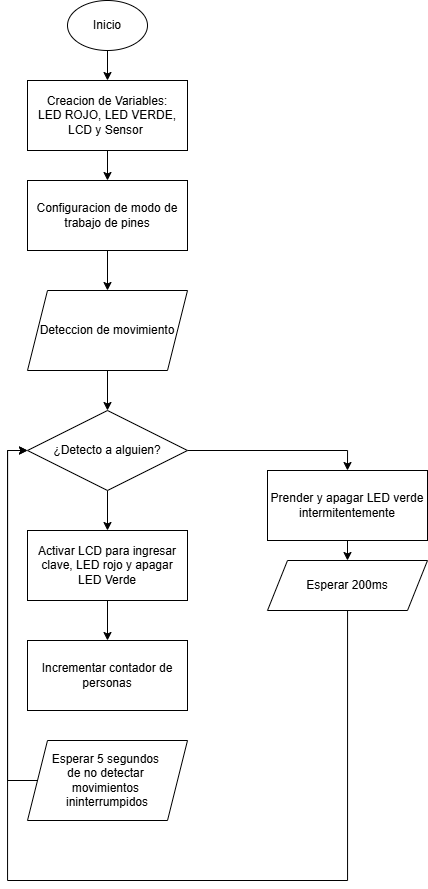

The diagram above was exported from draw.io. Its source (the exported page's mxGraphModel, read from the mxfile embedded in the PNG):
<mxGraphModel dx="1969" dy="922" grid="1" gridSize="10" guides="1" tooltips="1" connect="1" arrows="1" fold="1" page="1" pageScale="1" pageWidth="827" pageHeight="1169" math="0" shadow="0">
  <root>
    <mxCell id="0" />
    <mxCell id="1" parent="0" />
    <mxCell id="J4dYqYij9CjF3rWbMAf7-1" style="edgeStyle=orthogonalEdgeStyle;rounded=0;orthogonalLoop=1;jettySize=auto;html=1;exitX=0.5;exitY=1;exitDx=0;exitDy=0;entryX=0.5;entryY=0;entryDx=0;entryDy=0;" edge="1" parent="1" source="J4dYqYij9CjF3rWbMAf7-2" target="J4dYqYij9CjF3rWbMAf7-5">
      <mxGeometry relative="1" as="geometry" />
    </mxCell>
    <mxCell id="J4dYqYij9CjF3rWbMAf7-2" value="Deteccion de movimiento" style="shape=parallelogram;perimeter=parallelogramPerimeter;whiteSpace=wrap;html=1;fixedSize=1;" vertex="1" parent="1">
      <mxGeometry x="200" y="290" width="160" height="80" as="geometry" />
    </mxCell>
    <mxCell id="J4dYqYij9CjF3rWbMAf7-3" style="edgeStyle=orthogonalEdgeStyle;rounded=0;orthogonalLoop=1;jettySize=auto;html=1;entryX=0.5;entryY=0;entryDx=0;entryDy=0;" edge="1" parent="1" source="J4dYqYij9CjF3rWbMAf7-5" target="J4dYqYij9CjF3rWbMAf7-13">
      <mxGeometry relative="1" as="geometry" />
    </mxCell>
    <mxCell id="J4dYqYij9CjF3rWbMAf7-4" style="edgeStyle=orthogonalEdgeStyle;rounded=0;orthogonalLoop=1;jettySize=auto;html=1;exitX=0.5;exitY=1;exitDx=0;exitDy=0;entryX=0.5;entryY=0;entryDx=0;entryDy=0;" edge="1" parent="1" source="J4dYqYij9CjF3rWbMAf7-5" target="J4dYqYij9CjF3rWbMAf7-15">
      <mxGeometry relative="1" as="geometry" />
    </mxCell>
    <mxCell id="J4dYqYij9CjF3rWbMAf7-5" value="¿Detecto a alguien?" style="rhombus;whiteSpace=wrap;html=1;" vertex="1" parent="1">
      <mxGeometry x="200" y="410" width="160" height="80" as="geometry" />
    </mxCell>
    <mxCell id="J4dYqYij9CjF3rWbMAf7-6" style="edgeStyle=orthogonalEdgeStyle;rounded=0;orthogonalLoop=1;jettySize=auto;html=1;exitX=0.5;exitY=1;exitDx=0;exitDy=0;entryX=0.5;entryY=0;entryDx=0;entryDy=0;" edge="1" parent="1" source="J4dYqYij9CjF3rWbMAf7-7" target="J4dYqYij9CjF3rWbMAf7-11">
      <mxGeometry relative="1" as="geometry" />
    </mxCell>
    <mxCell id="J4dYqYij9CjF3rWbMAf7-7" value="Creacion de Variables:&lt;br&gt;LED ROJO, LED VERDE, LCD y Sensor&amp;nbsp;" style="rounded=0;whiteSpace=wrap;html=1;" vertex="1" parent="1">
      <mxGeometry x="200" y="80" width="160" height="70" as="geometry" />
    </mxCell>
    <mxCell id="J4dYqYij9CjF3rWbMAf7-8" style="edgeStyle=orthogonalEdgeStyle;rounded=0;orthogonalLoop=1;jettySize=auto;html=1;exitX=0.5;exitY=1;exitDx=0;exitDy=0;entryX=0.5;entryY=0;entryDx=0;entryDy=0;" edge="1" parent="1" source="J4dYqYij9CjF3rWbMAf7-9" target="J4dYqYij9CjF3rWbMAf7-7">
      <mxGeometry relative="1" as="geometry" />
    </mxCell>
    <mxCell id="J4dYqYij9CjF3rWbMAf7-9" value="Inicio" style="ellipse;whiteSpace=wrap;html=1;" vertex="1" parent="1">
      <mxGeometry x="240" width="80" height="50" as="geometry" />
    </mxCell>
    <mxCell id="J4dYqYij9CjF3rWbMAf7-10" style="edgeStyle=orthogonalEdgeStyle;rounded=0;orthogonalLoop=1;jettySize=auto;html=1;exitX=0.5;exitY=1;exitDx=0;exitDy=0;entryX=0.5;entryY=0;entryDx=0;entryDy=0;" edge="1" parent="1" source="J4dYqYij9CjF3rWbMAf7-11" target="J4dYqYij9CjF3rWbMAf7-2">
      <mxGeometry relative="1" as="geometry" />
    </mxCell>
    <mxCell id="J4dYqYij9CjF3rWbMAf7-11" value="Configuracion de modo de trabajo de pines" style="rounded=0;whiteSpace=wrap;html=1;" vertex="1" parent="1">
      <mxGeometry x="200" y="180" width="160" height="70" as="geometry" />
    </mxCell>
    <mxCell id="J4dYqYij9CjF3rWbMAf7-26" style="edgeStyle=orthogonalEdgeStyle;rounded=0;orthogonalLoop=1;jettySize=auto;html=1;exitX=0.5;exitY=1;exitDx=0;exitDy=0;entryX=0.5;entryY=0;entryDx=0;entryDy=0;" edge="1" parent="1" source="J4dYqYij9CjF3rWbMAf7-13" target="J4dYqYij9CjF3rWbMAf7-25">
      <mxGeometry relative="1" as="geometry" />
    </mxCell>
    <mxCell id="J4dYqYij9CjF3rWbMAf7-13" value="Prender y apagar LED verde intermitentemente" style="rounded=0;whiteSpace=wrap;html=1;" vertex="1" parent="1">
      <mxGeometry x="440" y="470" width="160" height="70" as="geometry" />
    </mxCell>
    <mxCell id="J4dYqYij9CjF3rWbMAf7-14" style="edgeStyle=orthogonalEdgeStyle;rounded=0;orthogonalLoop=1;jettySize=auto;html=1;exitX=0.5;exitY=1;exitDx=0;exitDy=0;" edge="1" parent="1" source="J4dYqYij9CjF3rWbMAf7-15" target="J4dYqYij9CjF3rWbMAf7-27">
      <mxGeometry relative="1" as="geometry">
        <mxPoint x="280" y="640" as="targetPoint" />
      </mxGeometry>
    </mxCell>
    <mxCell id="J4dYqYij9CjF3rWbMAf7-15" value="Activar LCD para ingresar clave, LED rojo y apagar LED Verde" style="rounded=0;whiteSpace=wrap;html=1;" vertex="1" parent="1">
      <mxGeometry x="200" y="530" width="160" height="70" as="geometry" />
    </mxCell>
    <mxCell id="J4dYqYij9CjF3rWbMAf7-32" style="edgeStyle=orthogonalEdgeStyle;rounded=0;orthogonalLoop=1;jettySize=auto;html=1;entryX=0;entryY=0.5;entryDx=0;entryDy=0;" edge="1" parent="1" source="J4dYqYij9CjF3rWbMAf7-25" target="J4dYqYij9CjF3rWbMAf7-5">
      <mxGeometry relative="1" as="geometry">
        <Array as="points">
          <mxPoint x="520" y="880" />
          <mxPoint x="180" y="880" />
          <mxPoint x="180" y="450" />
        </Array>
      </mxGeometry>
    </mxCell>
    <mxCell id="J4dYqYij9CjF3rWbMAf7-25" value="Esperar 200ms" style="shape=parallelogram;perimeter=parallelogramPerimeter;whiteSpace=wrap;html=1;fixedSize=1;" vertex="1" parent="1">
      <mxGeometry x="440" y="560" width="160" height="50" as="geometry" />
    </mxCell>
    <mxCell id="J4dYqYij9CjF3rWbMAf7-27" value="Incrementar contador de personas" style="rounded=0;whiteSpace=wrap;html=1;" vertex="1" parent="1">
      <mxGeometry x="200" y="640" width="160" height="70" as="geometry" />
    </mxCell>
    <mxCell id="J4dYqYij9CjF3rWbMAf7-31" style="edgeStyle=orthogonalEdgeStyle;rounded=0;orthogonalLoop=1;jettySize=auto;html=1;exitX=0;exitY=0.5;exitDx=0;exitDy=0;entryX=0;entryY=0.5;entryDx=0;entryDy=0;" edge="1" parent="1" source="J4dYqYij9CjF3rWbMAf7-28" target="J4dYqYij9CjF3rWbMAf7-5">
      <mxGeometry relative="1" as="geometry">
        <Array as="points">
          <mxPoint x="180" y="780" />
          <mxPoint x="180" y="450" />
        </Array>
      </mxGeometry>
    </mxCell>
    <mxCell id="J4dYqYij9CjF3rWbMAf7-28" value="Esperar 5 segundos&amp;nbsp;&lt;div&gt;de no detectar&amp;nbsp;&lt;/div&gt;&lt;div&gt;movimientos&amp;nbsp;&lt;/div&gt;&lt;div&gt;ininterrumpidos&lt;/div&gt;" style="shape=parallelogram;perimeter=parallelogramPerimeter;whiteSpace=wrap;html=1;fixedSize=1;" vertex="1" parent="1">
      <mxGeometry x="200" y="740" width="160" height="80" as="geometry" />
    </mxCell>
  </root>
</mxGraphModel>